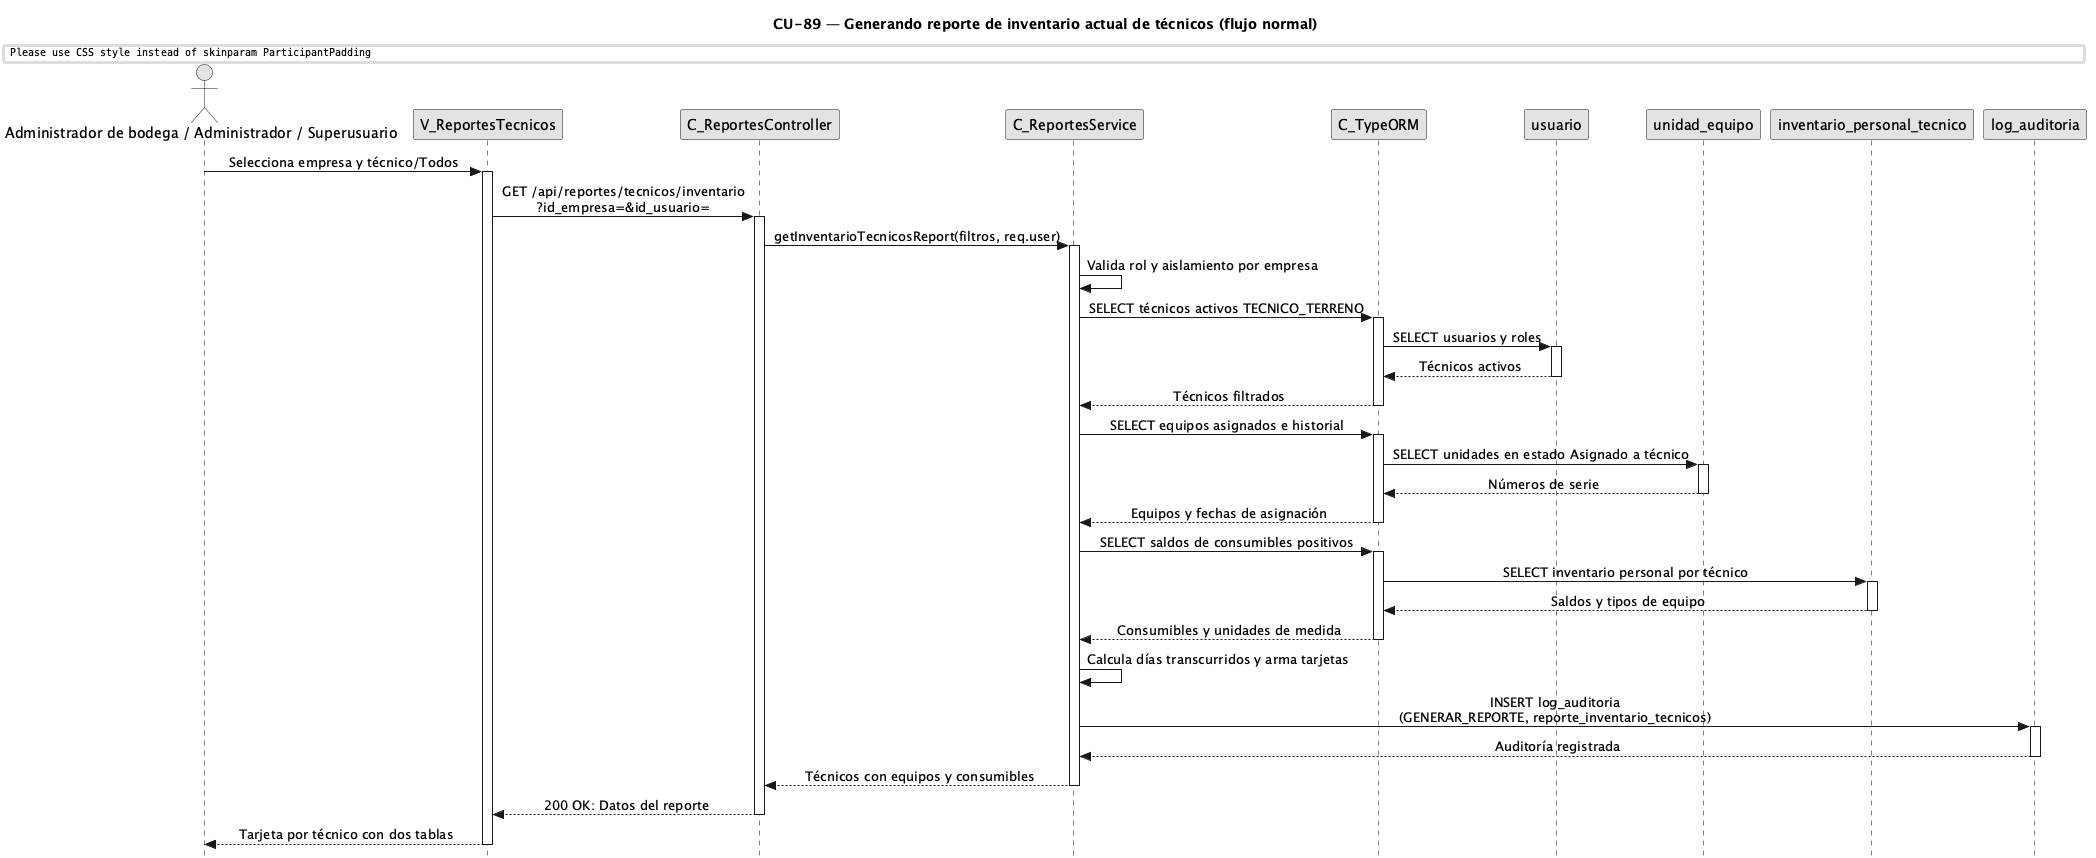

The diagram above was rendered by PlantUML. Its source (embedded in the PNG):
@startuml CU89-normal
title CU-89 — Generando reporte de inventario actual de técnicos (flujo normal)

skinparam style strictuml
skinparam monochrome true
skinparam shadowing false
skinparam ParticipantPadding 25
skinparam ActorPadding 20
skinparam sequence {
	MessageAlign center
	LifeLineBorderColor black
}
hide footbox

actor "Administrador de bodega / Administrador / Superusuario" as user
participant "V_ReportesTecnicos" as view
participant "C_ReportesController" as ctrl
participant "C_ReportesService" as svc
participant "C_TypeORM" as orm
participant "usuario" as uent
participant "unidad_equipo" as ient
participant "inventario_personal_tecnico" as pent
participant "log_auditoria" as aent

user -> view : Selecciona empresa y técnico/Todos
activate view
view -> ctrl : GET /api/reportes/tecnicos/inventario\n?id_empresa=&id_usuario=
activate ctrl
ctrl -> svc : getInventarioTecnicosReport(filtros, req.user)
activate svc
svc -> svc : Valida rol y aislamiento por empresa
svc -> orm : SELECT técnicos activos TECNICO_TERRENO
activate orm
orm -> uent : SELECT usuarios y roles
activate uent
uent --> orm : Técnicos activos
deactivate uent
orm --> svc : Técnicos filtrados
deactivate orm
svc -> orm : SELECT equipos asignados e historial
activate orm
orm -> ient : SELECT unidades en estado Asignado a técnico
activate ient
ient --> orm : Números de serie
deactivate ient
orm --> svc : Equipos y fechas de asignación
deactivate orm
svc -> orm : SELECT saldos de consumibles positivos
activate orm
orm -> pent : SELECT inventario personal por técnico
activate pent
pent --> orm : Saldos y tipos de equipo
deactivate pent
orm --> svc : Consumibles y unidades de medida
deactivate orm
svc -> svc : Calcula días transcurridos y arma tarjetas
svc -> aent : INSERT log_auditoria\n(GENERAR_REPORTE, reporte_inventario_tecnicos)
activate aent
aent --> svc : Auditoría registrada
deactivate aent
svc --> ctrl : Técnicos con equipos y consumibles
deactivate svc
ctrl --> view : 200 OK: Datos del reporte
deactivate ctrl
view --> user : Tarjeta por técnico con dos tablas
deactivate view

@enduml